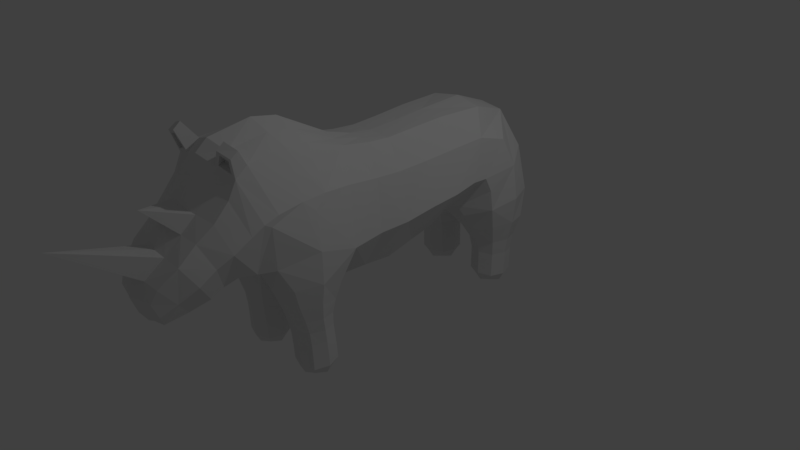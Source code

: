 # Source: sai.blend  (saved by Blender 2.79.0; exported with 4.5.12 LTS)
import bpy
from mathutils import Matrix  # noqa: F401  (used for matrix-valued properties, if any)

bpy.ops.wm.read_factory_settings(use_empty=True)
scene = bpy.context.scene
scene.name = 'Scene'

# ---- collections
col_collection_1 = bpy.data.collections.new('Collection 1'); scene.collection.children.link(col_collection_1)

# ---- materials (node trees are filled in below, after node groups)
mat_material = bpy.data.materials.new('Material')
mat_material.alpha_threshold = 0.0
mat_material.use_transparent_shadow = False
mat_material.roughness = 0.5
mat_material.specular_intensity = 0.1
mat_material.line_color = (0.0, 0.0, 0.0, 1.0)

# ---- material node trees

# ---- world
world_world = bpy.data.worlds.new('World'); scene.world = world_world
world_world.color = (0.05088, 0.05088, 0.05088)
world_world.use_sun_shadow = False
world_world.sun_shadow_jitter_overblur = 0.0
world_world.cycles.sampling_method = 'MANUAL'

# ---- cameras
cam_camera = bpy.data.cameras.new('Camera')
cam_camera.clip_end = 100.0
cam_camera.lens = 35.0
cam_camera.sensor_width = 32.0
cam_camera.sensor_height = 18.0
cam_camera.ortho_scale = 7.314
cam_camera.dof.focus_distance = 0.0
cam_camera.dof.aperture_fstop = 128.0

# ---- lights
light_lamp = bpy.data.lights.new('Lamp', 'POINT')
light_lamp.transmission_factor = 0.0
light_lamp.cutoff_distance = 30.0
light_lamp.energy = 100.0
light_lamp.shadow_buffer_clip_start = 1.001
light_lamp.shadow_soft_size = 0.1
light_lamp.shadow_maximum_resolution = 0.006
light_lamp.use_absolute_resolution = True

# ---- meshes
me_cube = bpy.data.meshes.new('Cube')
me_cube.from_pydata([(0.0, -2.727, 0.4118), (0.0, -1.849, 0.628), (0.6662, -2.389, 1.12), (0.0, -2.186, 0.6022), (0.0, -2.592, 1.529), (0.4564, -1.254, -0.9235), (0.4655, 1.845, -0.8695), (0.0, -3.18, 0.4877), (0.0, -3.165, 0.9353), (0.4385, -2.954, 0.6751), (0.7192, 1.845, -0.708), (0.4692, 1.595, -0.7024), (0.2193, 1.845, -0.6968), (0.4692, 2.095, -0.7024), (0.7267, 1.845, -0.3697), (0.4763, 1.589, -0.3675), (0.2267, 1.844, -0.3668), (0.4768, 2.095, -0.3683), (0.2005, -1.29, -0.4389), (0.4572, -1.524, -0.4298), (0.7053, -1.282, -0.418), (0.4495, -1.057, -0.4267), (0.202, -1.258, -0.7603), (0.4573, -1.506, -0.7714), (0.7071, -1.257, -0.7593), (0.454, -1.031, -0.7398), (0.8286, 1.843, 0.1234), (0.4662, 1.423, 0.05342), (0.1096, 1.835, -0.02878), (0.4692, 2.216, 0.04649), (0.5572, -0.3405, 1.337), (0.3742, -0.3909, 0.1446), (0.6423, 1.347, 1.414), (0.3668, 0.977, 0.4194), (0.5891, 0.4367, 1.344), (0.3972, 0.3706, 0.2297), (0.799, 1.842, 0.9478), (0.386, 1.223, 0.4128), (0.0, 2.372, 0.8894), (0.0, -1.292, 0.0933), (0.3891, -1.779, 0.3385), (0.8158, -1.377, 0.4383), (0.3905, -0.8916, 0.07552), (0.1296, -1.316, -0.1498), (0.4376, -1.609, -0.07177), (0.7332, -1.342, -0.05713), (0.4239, -1.045, -0.1616), (0.6539, 1.845, -0.8319), (0.0, -1.942, 0.6767), (0.2672, -1.834, 0.5262), (0.0, -0.6151, 1.825), (0.4664, 2.032, -0.8277), (0.0, -3.257, 0.6994), (0.0, -3.082, 0.345), (0.0, 1.577, 1.776), (0.8091, -1.38, 0.8517), (0.5858, -0.7656, 1.392), (0.3355, -3.119, 0.5372), (0.4664, 1.657, -0.8277), (0.279, 1.845, -0.8235), (0.455, -1.082, -0.8681), (0.6445, -1.252, -0.8832), (0.4571, -1.439, -0.8925), (0.2662, -1.256, -0.8822), (0.4884, -2.258, 0.7358), (0.0, -2.49, 0.4911), (0.0, -2.923, 1.137), (0.5077, -2.491, 1.448), (0.5623, -2.756, 0.8453), (0.3422, -2.789, 0.4749), (0.0, 0.9135, 1.74), (0.0, 0.4392, 1.7), (0.3508, -3.117, 0.8698), (0.6567, 2.032, -0.7066), (0.7229, 1.845, -0.5399), (0.6567, 1.657, -0.7066), (0.4729, 1.593, -0.5352), (0.2818, 1.657, -0.6982), (0.2231, 1.845, -0.5308), (0.2818, 2.032, -0.6982), (0.473, 2.095, -0.5354), (0.6642, 2.032, -0.3694), (0.754, 1.844, -0.1607), (0.6641, 1.656, -0.3691), (0.4755, 1.547, -0.1786), (0.2889, 1.651, -0.3665), (0.1992, 1.841, -0.2008), (0.2893, 2.032, -0.3673), (0.4768, 2.125, -0.1811), (0.2611, -1.121, -0.4364), (0.2015, -1.271, -0.598), (0.2664, -1.468, -0.4342), (0.1815, -1.309, -0.2874), (0.4574, -1.514, -0.6032), (0.6447, -1.461, -0.425), (0.4524, -1.547, -0.252), (0.7067, -1.267, -0.5914), (0.6397, -1.109, -0.4157), (0.7112, -1.306, -0.2406), (0.4526, -1.041, -0.5797), (0.4401, -1.065, -0.2856), (0.2645, -1.095, -0.7434), (0.267, -1.44, -0.7701), (0.6452, -1.444, -0.7684), (0.6432, -1.08, -0.7468), (0.7389, 2.123, 0.104), (0.8703, 1.843, 0.4903), (0.7374, 1.55, 0.1064), (0.4398, 1.294, 0.2686), (0.1982, 1.517, -0.004182), (0.0, 1.83, 0.1532), (0.1996, 2.123, -0.011), (0.3634, 2.316, 0.3811), (0.3103, -0.275, 1.687), (0.6955, -0.3966, 0.7002), (0.5689, 0.03382, 1.322), (0.3788, -0.7045, 0.1593), (0.0, -0.3681, -0.08653), (0.3835, -0.008873, 0.1213), (0.3818, 1.551, 1.717), (0.6145, 0.8723, 1.379), (0.7572, 1.129, 0.8971), (0.6958, 1.717, 1.316), (0.3985, 0.7226, 0.314), (0.0, 0.9991, 0.2879), (0.3473, 1.137, 0.4714), (0.0, 2.203, 1.347), (0.318, 0.4378, 1.685), (0.7416, 0.4256, 0.7871), (0.0, 0.3438, 0.06556), (0.5361, 2.238, 1.054), (0.7753, 1.43, 0.6934), (0.0, 1.313, 0.2816), (0.06925, -1.001, 0.005869), (0.05541, -1.308, -0.02377), (0.07719, -1.619, 0.2381), (0.4154, -1.693, 0.1198), (0.7016, -1.696, 0.4175), (0.7689, -1.369, 0.1597), (0.7124, -1.041, 0.3159), (0.4068, -0.987, -0.04678), (0.2027, -1.11, -0.1833), (0.2087, -1.532, -0.09751), (0.6627, -1.543, -0.05494), (0.651, -1.136, -0.09336), (0.2923, -3.06, 0.414), (0.0, 0.05505, 1.68), (0.3131, 0.053, 1.663), (0.2969, -3.182, 0.7067), (0.606, 1.984, -0.7984), (0.606, 1.706, -0.7984), (0.3283, 1.706, -0.7921), (0.3283, 1.984, -0.7921), (0.3164, 2.078, 1.544), (0.7548, 1.346, 0.8855), (0.0, 1.189, 0.3539), (0.6848, 2.055, -0.1659), (0.6842, 1.628, -0.165), (0.268, 1.617, -0.1938), (0.2687, 2.055, -0.1963), (0.7236, 2.197, 0.4931), (0.7818, 1.468, 0.4055), (0.08267, 1.402, 0.1583), (0.0, 2.198, 0.2388), (0.3149, -1.131, -0.839), (0.3164, -1.39, -0.859), (0.5964, -1.391, -0.8581), (0.5951, -1.122, -0.8421), (0.2443, -1.127, -0.3028), (0.2516, -1.493, -0.2642), (0.6489, -1.486, -0.2432), (0.6407, -1.129, -0.2525), (0.0, -0.854, 0.04346), (0.0, -1.677, 0.4051), (0.6781, -1.882, 0.7526), (0.7583, -0.8495, 0.6882), (0.3131, 0.05496, 1.663), (0.7142, 0.008885, 0.7131), (0.0, -0.006681, -0.07125), (0.4297, -2.568, 0.5788), (0.6605, 2.032, -0.5388), (0.6604, 1.657, -0.5388), (0.2855, 1.656, -0.5318), (0.2855, 2.032, -0.532), (0.2634, -1.105, -0.5856), (0.2669, -1.452, -0.6031), (0.6452, -1.451, -0.6003), (0.6422, -1.092, -0.581), (0.3076, -0.644, 1.75), (0.0, 2.066, 1.59), (0.3369, 0.9172, 1.717), (0.7601, 0.8091, 0.8333), (0.0, 0.7123, 0.1157), (0.0, -0.2687, 1.72), (0.1424, -1.068, -0.07665), (0.1471, -1.572, 0.06668), (0.6812, -1.622, 0.1584), (0.6738, -1.107, 0.0832), (0.4278, -2.304, 2.12), (0.4102, -2.231, 2.243), (0.4514, -2.908, 1.083), (0.1443, -2.758, 0.4433), (0.1336, -1.841, 0.5771), (0.2442, -2.222, 0.669), (0.2538, -2.541, 1.489), (0.1177, -3.149, 0.5124), (0.5399, -2.278, 2.086), (0.1486, -3.141, 0.9025), (0.1551, -0.2718, 1.704), (0.339, -1.912, 0.7147), (0.09841, -3.219, 0.7031), (0.09611, -3.071, 0.3795), (0.1566, 0.05403, 1.671), (0.188, -2.529, 0.535), (0.5846, -2.185, 2.18), (0.1538, -0.6295, 1.787), (0.1989, -2.915, 1.11), (0.0, -4.033, 1.5), (0.5921, -2.561, 0.9909), (0.0, -2.329, 0.55), (0.0, -2.747, 1.345), (0.4355, -2.404, 0.662), (0.456, -2.687, 1.276), (0.228, -2.717, 1.311), (0.2178, -2.366, 0.606), (0.0, -3.034, 1.611), (0.0, -2.42, 1.781), (0.0, -2.067, 0.6385), (0.7045, -2.182, 1.266), (0.5808, -2.075, 0.744), (0.5198, -2.307, 1.654), (0.2599, -2.364, 1.717), (0.2904, -2.071, 0.6913), (0.7342, -1.858, 1.428), (0.731, -2.038, 1.367), (0.7343, -1.951, 1.316), (0.0, -2.325, 2.03), (2.049e-08, -2.176, 2.159), (0.5186, -2.05, 1.973), (0.4981, -2.228, 1.912), (0.2593, -2.113, 2.066), (0.3275, -2.265, 1.967), (4.818e-09, -1.633, 2.252), (0.0, -1.302, 2.193), (0.6563, -1.186, 1.446), (0.7003, -1.517, 1.455), (0.7172, -1.358, 1.303), (0.4494, -1.525, 2.01), (0.4005, -1.198, 1.961), (0.2013, -1.25, 2.076), (0.2246, -1.579, 2.131), (0.4104, -2.322, 2.168), (0.2642, -2.266, 1.944), (0.5281, -2.207, 1.859), (0.5893, -2.281, 2.114), (0.4182, -2.226, 2.146), (0.3179, -2.187, 1.992), (0.4885, -2.15, 1.937), (0.5303, -2.2, 2.111)], [], [(201, 69, 145, 211), (110, 162, 132), (207, 72, 200, 216), (201, 213, 179, 69), (202, 49, 174, 209), (218, 222, 200, 68), (218, 68, 179, 221), (246, 245, 233, 235, 174, 55), (228, 229, 174, 235, 234), (224, 221, 179, 213), (189, 153, 126), (232, 209, 174, 229), (54, 119, 153, 189), (223, 216, 200, 222), (208, 113, 147, 212), (146, 212, 147, 176, 127, 71), (231, 230, 253, 252), (5, 60, 167, 61), (5, 61, 166, 62), (5, 62, 165, 63), (5, 63, 164, 60), (250, 240, 238, 247), (226, 231, 252, 236), (244, 56, 188, 248), (245, 247, 238, 233), (6, 51, 149, 47), (6, 47, 150, 58), (6, 58, 151, 59), (6, 59, 152, 51), (205, 57, 148, 210), (49, 202, 1, 173), (215, 208, 193, 50), (205, 211, 145, 57), (112, 163, 38), (207, 210, 148, 72), (253, 238, 214, 254), (9, 72, 148, 57), (9, 57, 145, 69), (9, 69, 179, 68), (9, 68, 200, 72), (10, 73, 180, 74), (10, 74, 181, 75), (10, 75, 150, 47), (10, 47, 149, 73), (11, 75, 181, 76), (11, 76, 182, 77), (11, 77, 151, 58), (11, 58, 150, 75), (12, 77, 182, 78), (12, 78, 183, 79), (12, 79, 152, 59), (12, 59, 151, 77), (13, 79, 183, 80), (13, 80, 180, 73), (13, 73, 149, 51), (13, 51, 152, 79), (14, 81, 156, 82), (14, 82, 157, 83), (14, 83, 181, 74), (14, 74, 180, 81), (15, 83, 157, 84), (15, 84, 158, 85), (15, 85, 182, 76), (15, 76, 181, 83), (16, 85, 158, 86), (16, 86, 159, 87), (16, 87, 183, 78), (16, 78, 182, 85), (17, 87, 159, 88), (17, 88, 156, 81), (17, 81, 180, 80), (17, 80, 183, 87), (18, 89, 184, 90), (18, 90, 185, 91), (18, 91, 169, 92), (18, 92, 168, 89), (19, 91, 185, 93), (19, 93, 186, 94), (19, 94, 170, 95), (19, 95, 169, 91), (20, 94, 186, 96), (20, 96, 187, 97), (20, 97, 171, 98), (20, 98, 170, 94), (21, 97, 187, 99), (21, 99, 184, 89), (21, 89, 168, 100), (21, 100, 171, 97), (22, 101, 164, 63), (22, 63, 165, 102), (22, 102, 185, 90), (22, 90, 184, 101), (23, 102, 165, 62), (23, 62, 166, 103), (23, 103, 186, 93), (23, 93, 185, 102), (24, 103, 166, 61), (24, 61, 167, 104), (24, 104, 187, 96), (24, 96, 186, 103), (25, 104, 167, 60), (25, 60, 164, 101), (25, 101, 184, 99), (25, 99, 187, 104), (26, 105, 160, 106), (26, 106, 161, 107), (26, 107, 157, 82), (26, 82, 156, 105), (27, 107, 161, 108), (27, 108, 162, 109), (27, 109, 158, 84), (27, 84, 157, 107), (28, 109, 162, 110), (28, 110, 163, 111), (28, 111, 159, 86), (28, 86, 158, 109), (29, 111, 163, 112), (29, 112, 160, 105), (29, 105, 156, 88), (29, 88, 159, 111), (30, 113, 188, 56), (30, 56, 175, 114), (30, 114, 177, 115), (30, 115, 176, 147, 113), (31, 114, 175, 116), (31, 116, 172, 117), (31, 117, 178, 118), (31, 118, 177, 114), (32, 119, 190, 120), (32, 120, 191, 121), (32, 121, 154, 122), (32, 122, 153, 119), (33, 121, 191, 123), (33, 123, 192, 124), (33, 124, 155, 125), (33, 125, 154, 121), (34, 127, 176, 115), (34, 115, 177, 128), (34, 128, 191, 120), (34, 120, 190, 127), (35, 128, 177, 118), (35, 118, 178, 129), (35, 129, 192, 123), (35, 123, 191, 128), (36, 130, 153, 122), (36, 122, 154, 131), (36, 131, 161, 106), (36, 106, 160, 130), (37, 131, 154, 125), (37, 125, 155, 132), (37, 132, 162, 108), (37, 108, 161, 131), (71, 127, 190, 70), (38, 126, 153, 130), (38, 130, 160, 112), (70, 190, 119, 54), (39, 133, 194, 134), (39, 134, 195, 135), (133, 39, 172), (135, 173, 39), (40, 135, 195, 136), (40, 136, 196, 137), (40, 137, 174, 49), (40, 49, 173, 135), (41, 137, 196, 138), (41, 138, 197, 139), (41, 139, 175, 55), (41, 55, 174, 137), (42, 139, 197, 140), (42, 140, 194, 133), (42, 133, 172, 116), (42, 116, 175, 139), (43, 141, 168, 92), (43, 92, 169, 142), (43, 142, 195, 134), (43, 134, 194, 141), (44, 142, 169, 95), (44, 95, 170, 143), (44, 143, 196, 136), (44, 136, 195, 142), (45, 143, 170, 98), (45, 98, 171, 144), (45, 144, 197, 138), (45, 138, 196, 143), (46, 144, 171, 100), (46, 100, 168, 141), (46, 141, 194, 140), (46, 140, 197, 144), (240, 252, 251, 199), (238, 240, 199, 214), (242, 237, 240, 250), (8, 52, 210, 207), (7, 53, 211, 205), (188, 113, 208, 215), (7, 205, 210, 52), (251, 254, 214, 199), (215, 249, 248, 188), (193, 208, 212, 146), (244, 246, 55, 175, 56), (220, 66, 216, 223), (227, 48, 209, 232), (219, 224, 213, 65), (1, 202, 209, 48), (0, 65, 213, 201), (216, 66, 217), (0, 201, 211, 53), (207, 216, 217), (8, 207, 217), (3, 203, 224, 219), (223, 204, 225), (204, 223, 222, 67), (203, 64, 221, 224), (2, 218, 221, 64), (2, 67, 222, 218), (4, 204, 231, 226), (204, 4, 225), (220, 223, 225), (3, 227, 232, 203), (204, 67, 230, 231), (203, 232, 229, 64), (2, 228, 230, 67), (2, 64, 229, 228), (233, 234, 235), (233, 238, 253, 234), (241, 239, 257, 256), (236, 252, 240, 237), (228, 234, 253, 230), (244, 245, 246), (250, 247, 248, 249), (244, 248, 247, 245), (242, 250, 249, 243), (50, 243, 249, 215), (241, 198, 251, 252), (206, 239, 253, 254), (198, 206, 254, 251), (239, 241, 252, 253), (256, 257, 258, 255), (239, 206, 258, 257), (206, 198, 255, 258), (198, 241, 256, 255)])
_uv = me_cube.uv_layers.new(name='UVマップ')
_uv.uv.foreach_set('vector', [0.2561, 0.07431, 0.2552, 0.09912, 0.2263, 0.09583, 0.2163, 0.07619, 0.9242, 0.03964, 0.8657, 0.05255, 0.8482, 0.03661, 0.1732, 0.1475, 0.2088, 0.146, 0.2353, 0.1824, 0.1969, 0.2017, 0.2561, 0.07431, 0.2881, 0.07899, 0.2843, 0.1113, 0.2552, 0.09912, 0.3905, 0.05716, 0.4021, 0.07156, 0.4, 0.1388, 0.3812, 0.09111, 0.2922, 0.1737, 0.2629, 0.2203, 0.2353, 0.1824, 0.2649, 0.1521, 0.2922, 0.1737, 0.2649, 0.1521, 0.2843, 0.1113, 0.3099, 0.1165, 0.4657, 0.2277, 0.4422, 0.2461, 0.3955, 0.2378, 0.384, 0.2217, 0.4, 0.1388, 0.4681, 0.1679, 0.351, 0.2144, 0.3672, 0.1326, 0.4, 0.1388, 0.384, 0.2217, 0.3718, 0.2287, 0.3125, 0.08329, 0.3099, 0.1165, 0.2843, 0.1113, 0.2881, 0.07899, 0.9534, 0.2778, 0.9277, 0.2464, 0.9789, 0.2446, 0.3573, 0.08932, 0.3812, 0.09111, 0.4, 0.1388, 0.3672, 0.1326, 0.8915, 0.3198, 0.8698, 0.2714, 0.9277, 0.2464, 0.9534, 0.2778, 0.2295, 0.2492, 0.1969, 0.2017, 0.2353, 0.1824, 0.2629, 0.2203, 0.6255, 0.3319, 0.622, 0.3087, 0.6708, 0.3026, 0.6735, 0.3257, 0.6765, 0.3485, 0.6735, 0.3257, 0.6708, 0.3026, 0.6713, 0.3025, 0.7273, 0.2985, 0.7314, 0.3436, 0.3027, 0.3069, 0.3293, 0.2771, 0.348, 0.3021, 0.3293, 0.3288, 0.4855, 0.06145, 0.486, 0.06142, 0.486, 0.06193, 0.4855, 0.06205, 0.4855, 0.06145, 0.4855, 0.06205, 0.485, 0.06201, 0.4849, 0.0615, 0.4855, 0.06145, 0.4849, 0.0615, 0.4849, 0.06095, 0.4854, 0.06083, 0.4855, 0.06145, 0.4854, 0.06083, 0.4859, 0.06088, 0.486, 0.06142, 0.4282, 0.3625, 0.3549, 0.3441, 0.3709, 0.3124, 0.4362, 0.3288, 0.2813, 0.3409, 0.3027, 0.3069, 0.3293, 0.3288, 0.31, 0.3661, 0.4878, 0.2509, 0.5482, 0.251, 0.5663, 0.3188, 0.4804, 0.3291, 0.4422, 0.2461, 0.4362, 0.3288, 0.3709, 0.3124, 0.3955, 0.2378, 0.902, 0.09458, 0.9027, 0.09483, 0.9023, 0.09538, 0.9017, 0.09527, 0.902, 0.09458, 0.9017, 0.09527, 0.9012, 0.09495, 0.9013, 0.09431, 0.902, 0.09458, 0.9013, 0.09431, 0.9016, 0.09376, 0.9022, 0.09389, 0.902, 0.09458, 0.9022, 0.09389, 0.9028, 0.09421, 0.9027, 0.09483, 0.2028, 0.09082, 0.2199, 0.1082, 0.2057, 0.1229, 0.1837, 0.1098, 0.4021, 0.07156, 0.3905, 0.05716, 0.3796, 0.04159, 0.4149, 0.03038, 0.5719, 0.3417, 0.6255, 0.3319, 0.6291, 0.3547, 0.5771, 0.3643, 0.2028, 0.09082, 0.2163, 0.07619, 0.2263, 0.09583, 0.2199, 0.1082, 0.9447, 0.1268, 0.971, 0.08222, 0.9999, 0.1754, 0.1732, 0.1475, 0.1837, 0.1098, 0.2057, 0.1229, 0.2088, 0.146, 0.348, 0.3021, 0.3709, 0.3124, 0.3552, 0.3198, 0.3536, 0.3181, 0.238, 0.1274, 0.2088, 0.146, 0.2057, 0.1229, 0.2199, 0.1082, 0.238, 0.1274, 0.2199, 0.1082, 0.2263, 0.09583, 0.2552, 0.09912, 0.238, 0.1274, 0.2552, 0.09912, 0.2843, 0.1113, 0.2649, 0.1521, 0.238, 0.1274, 0.2649, 0.1521, 0.2353, 0.1824, 0.2088, 0.146, 0.9014, 0.09597, 0.9026, 0.09592, 0.9031, 0.09732, 0.901, 0.09732, 0.9014, 0.09597, 0.901, 0.09732, 0.8991, 0.09594, 0.9006, 0.0952, 0.9014, 0.09597, 0.9006, 0.0952, 0.9012, 0.09495, 0.9017, 0.09527, 0.9014, 0.09597, 0.9017, 0.09527, 0.9023, 0.09538, 0.9026, 0.09592, 0.9005, 0.09405, 0.9006, 0.0952, 0.8991, 0.09594, 0.8991, 0.09353, 0.9005, 0.09405, 0.8991, 0.09353, 0.9006, 0.09169, 0.9014, 0.09319, 0.9005, 0.09405, 0.9014, 0.09319, 0.9016, 0.09376, 0.9013, 0.09431, 0.9005, 0.09405, 0.9013, 0.09431, 0.9012, 0.09495, 0.9006, 0.0952, 0.9025, 0.09325, 0.9014, 0.09319, 0.9006, 0.09169, 0.9031, 0.09164, 0.9025, 0.09325, 0.9031, 0.09164, 0.9048, 0.09337, 0.9033, 0.09395, 0.9025, 0.09325, 0.9033, 0.09395, 0.9028, 0.09421, 0.9022, 0.09389, 0.9025, 0.09325, 0.9022, 0.09389, 0.9016, 0.09376, 0.9014, 0.09319, 0.9033, 0.09508, 0.9033, 0.09395, 0.9048, 0.09337, 0.9048, 0.09573, 0.9033, 0.09508, 0.9048, 0.09573, 0.9031, 0.09732, 0.9026, 0.09592, 0.9033, 0.09508, 0.9026, 0.09592, 0.9023, 0.09538, 0.9027, 0.09483, 0.9033, 0.09508, 0.9027, 0.09483, 0.9028, 0.09421, 0.9033, 0.09395, 0.9, 0.09998, 0.9042, 0.1002, 0.9061, 0.1061, 0.8978, 0.1062, 0.9, 0.09998, 0.8978, 0.1062, 0.8907, 0.1009, 0.8965, 0.09736, 0.9, 0.09998, 0.8965, 0.09736, 0.8991, 0.09594, 0.901, 0.09732, 0.9, 0.09998, 0.901, 0.09732, 0.9031, 0.09732, 0.9042, 0.1002, 0.8958, 0.0926, 0.8965, 0.09736, 0.8907, 0.1009, 0.8885, 0.09127, 0.8958, 0.0926, 0.8885, 0.09127, 0.8946, 0.08176, 0.8989, 0.08838, 0.8958, 0.0926, 0.8989, 0.08838, 0.9006, 0.09169, 0.8991, 0.09353, 0.8958, 0.0926, 0.8991, 0.09353, 0.8991, 0.09594, 0.8965, 0.09736, 0.9045, 0.08825, 0.8989, 0.08838, 0.8946, 0.08176, 0.9073, 0.08154, 0.9045, 0.08825, 0.9073, 0.08154, 0.9153, 0.09035, 0.9082, 0.0922, 0.9045, 0.08825, 0.9082, 0.0922, 0.9048, 0.09337, 0.9031, 0.09164, 0.9045, 0.08825, 0.9031, 0.09164, 0.9006, 0.09169, 0.8989, 0.08838, 0.9076, 0.0972, 0.9082, 0.0922, 0.9153, 0.09035, 0.9131, 0.1007, 0.9076, 0.0972, 0.9131, 0.1007, 0.9061, 0.1061, 0.9042, 0.1002, 0.9076, 0.0972, 0.9042, 0.1002, 0.9031, 0.09732, 0.9048, 0.09573, 0.9076, 0.0972, 0.9048, 0.09573, 0.9048, 0.09337, 0.9082, 0.0922, 0.4849, 0.05597, 0.4888, 0.05738, 0.4871, 0.05952, 0.4853, 0.05881, 0.4849, 0.05597, 0.4853, 0.05881, 0.4834, 0.05973, 0.481, 0.05803, 0.4849, 0.05597, 0.481, 0.05803, 0.4758, 0.05504, 0.4835, 0.05064, 0.4849, 0.05597, 0.4835, 0.05064, 0.4917, 0.05345, 0.4888, 0.05738, 0.4801, 0.06228, 0.481, 0.05803, 0.4834, 0.05973, 0.4828, 0.06177, 0.4801, 0.06228, 0.4828, 0.06177, 0.484, 0.06342, 0.4823, 0.06566, 0.4801, 0.06228, 0.4823, 0.06566, 0.4789, 0.07008, 0.4746, 0.06347, 0.4801, 0.06228, 0.4746, 0.06347, 0.4758, 0.05504, 0.481, 0.05803, 0.4859, 0.0666, 0.4823, 0.06566, 0.484, 0.06342, 0.4857, 0.06393, 0.4859, 0.0666, 0.4857, 0.06393, 0.4873, 0.06304, 0.4892, 0.06489, 0.4859, 0.0666, 0.4892, 0.06489, 0.4922, 0.06874, 0.4858, 0.07188, 0.4859, 0.0666, 0.4858, 0.07188, 0.4789, 0.07008, 0.4823, 0.06566, 0.4905, 0.0612, 0.4892, 0.06489, 0.4873, 0.06304, 0.4879, 0.06129, 0.4905, 0.0612, 0.4879, 0.06129, 0.4871, 0.05952, 0.4888, 0.05738, 0.4905, 0.0612, 0.4888, 0.05738, 0.4917, 0.05345, 0.4951, 0.06115, 0.4905, 0.0612, 0.4951, 0.06115, 0.4922, 0.06874, 0.4892, 0.06489, 0.4854, 0.06026, 0.4863, 0.06046, 0.4859, 0.06088, 0.4854, 0.06083, 0.4854, 0.06026, 0.4854, 0.06083, 0.4849, 0.06095, 0.4846, 0.0606, 0.4854, 0.06026, 0.4846, 0.0606, 0.4834, 0.05973, 0.4853, 0.05881, 0.4854, 0.06026, 0.4853, 0.05881, 0.4871, 0.05952, 0.4863, 0.06046, 0.4843, 0.06154, 0.4846, 0.0606, 0.4849, 0.06095, 0.4849, 0.0615, 0.4843, 0.06154, 0.4849, 0.0615, 0.485, 0.06201, 0.4847, 0.06242, 0.4843, 0.06154, 0.4847, 0.06242, 0.484, 0.06342, 0.4828, 0.06177, 0.4843, 0.06154, 0.4828, 0.06177, 0.4834, 0.05973, 0.4846, 0.0606, 0.4856, 0.06259, 0.4847, 0.06242, 0.485, 0.06201, 0.4855, 0.06205, 0.4856, 0.06259, 0.4855, 0.06205, 0.486, 0.06193, 0.4863, 0.06226, 0.4856, 0.06259, 0.4863, 0.06226, 0.4873, 0.06304, 0.4857, 0.06393, 0.4856, 0.06259, 0.4857, 0.06393, 0.484, 0.06342, 0.4847, 0.06242, 0.4866, 0.06139, 0.4863, 0.06226, 0.486, 0.06193, 0.486, 0.06142, 0.4866, 0.06139, 0.486, 0.06142, 0.4859, 0.06088, 0.4863, 0.06046, 0.4866, 0.06139, 0.4863, 0.06046, 0.4871, 0.05952, 0.4879, 0.06129, 0.4866, 0.06139, 0.4879, 0.06129, 0.4873, 0.06304, 0.4863, 0.06226, 0.8935, 0.1184, 0.9091, 0.1189, 0.9155, 0.1419, 0.8891, 0.1404, 0.8935, 0.1184, 0.8891, 0.1404, 0.8644, 0.1256, 0.8792, 0.1095, 0.8935, 0.1184, 0.8792, 0.1095, 0.8907, 0.1009, 0.8978, 0.1062, 0.8935, 0.1184, 0.8978, 0.1062, 0.9061, 0.1061, 0.9091, 0.1189, 0.8726, 0.09051, 0.8792, 0.1095, 0.8644, 0.1256, 0.8506, 0.09213, 0.8726, 0.09051, 0.8506, 0.09213, 0.8657, 0.05255, 0.8835, 0.06947, 0.8726, 0.09051, 0.8835, 0.06947, 0.8946, 0.08176, 0.8885, 0.09127, 0.8726, 0.09051, 0.8885, 0.09127, 0.8907, 0.1009, 0.8792, 0.1095, 0.9128, 0.06801, 0.8835, 0.06947, 0.8657, 0.05255, 0.9242, 0.03964, 0.9128, 0.06801, 0.9242, 0.03964, 0.971, 0.08222, 0.9306, 0.08852, 0.9128, 0.06801, 0.9306, 0.08852, 0.9153, 0.09035, 0.9073, 0.08154, 0.9128, 0.06801, 0.9073, 0.08154, 0.8946, 0.08176, 0.8835, 0.06947, 0.9224, 0.109, 0.9306, 0.08852, 0.971, 0.08222, 0.9447, 0.1268, 0.9224, 0.109, 0.9447, 0.1268, 0.9155, 0.1419, 0.9091, 0.1189, 0.9224, 0.109, 0.9091, 0.1189, 0.9061, 0.1061, 0.9131, 0.1007, 0.9224, 0.109, 0.9131, 0.1007, 0.9153, 0.09035, 0.9306, 0.08852, 0.61, 0.245, 0.622, 0.3087, 0.5663, 0.3188, 0.5482, 0.251, 0.61, 0.245, 0.5482, 0.251, 0.5389, 0.1514, 0.6006, 0.1512, 0.61, 0.245, 0.6006, 0.1512, 0.6577, 0.1515, 0.6645, 0.2401, 0.61, 0.245, 0.6645, 0.2401, 0.6713, 0.3025, 0.6708, 0.3026, 0.622, 0.3087, 0.5996, 0.06141, 0.6006, 0.1512, 0.5389, 0.1514, 0.5567, 0.06464, 0.5996, 0.06141, 0.5567, 0.06464, 0.5306, 0.01213, 0.6007, 6.308e-05, 0.5996, 0.06141, 0.6007, 6.308e-05, 0.6517, 6.304e-05, 0.6514, 0.05884, 0.5996, 0.06141, 0.6514, 0.05884, 0.6577, 0.1515, 0.6006, 0.1512, 0.8384, 0.2303, 0.8698, 0.2714, 0.7932, 0.2914, 0.7803, 0.2347, 0.8384, 0.2303, 0.7803, 0.2347, 0.7669, 0.162, 0.8084, 0.1679, 0.8384, 0.2303, 0.8084, 0.1679, 0.8343, 0.1665, 0.8769, 0.2141, 0.8384, 0.2303, 0.8769, 0.2141, 0.9277, 0.2464, 0.8698, 0.2714, 0.7906, 0.08506, 0.8084, 0.1679, 0.7669, 0.162, 0.7529, 0.07788, 0.7906, 0.08506, 0.7529, 0.07788, 0.7562, 0.01607, 0.8014, 0.03085, 0.7906, 0.08506, 0.8014, 0.03085, 0.8277, 0.03727, 0.814, 0.08942, 0.7906, 0.08506, 0.814, 0.08942, 0.8343, 0.1665, 0.8084, 0.1679, 0.7215, 0.2376, 0.7273, 0.2985, 0.6713, 0.3025, 0.6645, 0.2401, 0.7215, 0.2376, 0.6645, 0.2401, 0.6577, 0.1515, 0.7153, 0.1586, 0.7215, 0.2376, 0.7153, 0.1586, 0.7669, 0.162, 0.7803, 0.2347, 0.7215, 0.2376, 0.7803, 0.2347, 0.7932, 0.2914, 0.7273, 0.2985, 0.704, 0.06962, 0.7153, 0.1586, 0.6577, 0.1515, 0.6514, 0.05884, 0.704, 0.06962, 0.6514, 0.05884, 0.6517, 6.304e-05, 0.704, 0.0096, 0.704, 0.06962, 0.704, 0.0096, 0.7562, 0.01607, 0.7529, 0.07788, 0.704, 0.06962, 0.7529, 0.07788, 0.7669, 0.162, 0.7153, 0.1586, 0.8867, 0.177, 0.9308, 0.1887, 0.9277, 0.2464, 0.8769, 0.2141, 0.8867, 0.177, 0.8769, 0.2141, 0.8343, 0.1665, 0.8497, 0.1482, 0.8867, 0.177, 0.8497, 0.1482, 0.8644, 0.1256, 0.8891, 0.1404, 0.8867, 0.177, 0.8891, 0.1404, 0.9155, 0.1419, 0.9308, 0.1887, 0.8291, 0.09161, 0.8497, 0.1482, 0.8343, 0.1665, 0.814, 0.08942, 0.8291, 0.09161, 0.814, 0.08942, 0.8277, 0.03727, 0.8482, 0.03661, 0.8291, 0.09161, 0.8482, 0.03661, 0.8657, 0.05255, 0.8506, 0.09213, 0.8291, 0.09161, 0.8506, 0.09213, 0.8644, 0.1256, 0.8497, 0.1482, 0.7314, 0.3436, 0.7273, 0.2985, 0.7932, 0.2914, 0.7989, 0.3375, 0.9999, 0.1754, 0.9789, 0.2446, 0.9277, 0.2464, 0.9308, 0.1887, 0.9999, 0.1754, 0.9308, 0.1887, 0.9155, 0.1419, 0.9447, 0.1268, 0.7989, 0.3375, 0.7932, 0.2914, 0.8698, 0.2714, 0.8915, 0.3198, 0.4724, 0.01483, 0.5119, 0.02413, 0.5029, 0.03677, 0.4773, 0.02981, 0.4724, 0.01483, 0.4773, 0.02981, 0.4543, 0.04437, 0.4366, 0.03779, 0.5119, 0.02413, 0.4724, 0.01483, 0.5306, 0.01213, 0.4366, 0.03779, 0.4149, 0.03038, 0.4724, 0.01483, 0.4295, 0.0751, 0.4366, 0.03779, 0.4543, 0.04437, 0.4506, 0.0689, 0.4295, 0.0751, 0.4506, 0.0689, 0.4604, 0.08891, 0.4425, 0.1085, 0.4295, 0.0751, 0.4425, 0.1085, 0.4, 0.1388, 0.4021, 0.07156, 0.4295, 0.0751, 0.4021, 0.07156, 0.4149, 0.03038, 0.4366, 0.03779, 0.4769, 0.1216, 0.4425, 0.1085, 0.4604, 0.08891, 0.4814, 0.09596, 0.4769, 0.1216, 0.4814, 0.09596, 0.5032, 0.08684, 0.5139, 0.1078, 0.4769, 0.1216, 0.5139, 0.1078, 0.5389, 0.1514, 0.4681, 0.1679, 0.4769, 0.1216, 0.4681, 0.1679, 0.4, 0.1388, 0.4425, 0.1085, 0.53, 0.06262, 0.5139, 0.1078, 0.5032, 0.08684, 0.5125, 0.06135, 0.53, 0.06262, 0.5125, 0.06135, 0.5029, 0.03677, 0.5119, 0.02413, 0.53, 0.06262, 0.5119, 0.02413, 0.5306, 0.01213, 0.5567, 0.06464, 0.53, 0.06262, 0.5567, 0.06464, 0.5389, 0.1514, 0.5139, 0.1078, 0.4809, 0.0422, 0.4962, 0.04684, 0.4917, 0.05345, 0.4835, 0.05064, 0.4809, 0.0422, 0.4835, 0.05064, 0.4758, 0.05504, 0.4671, 0.0505, 0.4809, 0.0422, 0.4671, 0.0505, 0.4543, 0.04437, 0.4773, 0.02981, 0.4809, 0.0422, 0.4773, 0.02981, 0.5029, 0.03677, 0.4962, 0.04684, 0.4651, 0.06551, 0.4671, 0.0505, 0.4758, 0.05504, 0.4746, 0.06347, 0.4651, 0.06551, 0.4746, 0.06347, 0.4789, 0.07008, 0.4723, 0.07738, 0.4651, 0.06551, 0.4723, 0.07738, 0.4604, 0.08891, 0.4506, 0.0689, 0.4651, 0.06551, 0.4506, 0.0689, 0.4543, 0.04437, 0.4671, 0.0505, 0.4843, 0.08081, 0.4723, 0.07738, 0.4789, 0.07008, 0.4858, 0.07188, 0.4843, 0.08081, 0.4858, 0.07188, 0.4922, 0.06874, 0.4965, 0.07549, 0.4843, 0.08081, 0.4965, 0.07549, 0.5032, 0.08684, 0.4814, 0.09596, 0.4843, 0.08081, 0.4814, 0.09596, 0.4604, 0.08891, 0.4723, 0.07738, 0.502, 0.06113, 0.4965, 0.07549, 0.4922, 0.06874, 0.4951, 0.06115, 0.502, 0.06113, 0.4951, 0.06115, 0.4917, 0.05345, 0.4962, 0.04684, 0.502, 0.06113, 0.4962, 0.04684, 0.5029, 0.03677, 0.5125, 0.06135, 0.502, 0.06113, 0.5125, 0.06135, 0.5032, 0.08684, 0.4965, 0.07549, 0.3549, 0.3441, 0.3293, 0.3288, 0.351, 0.3225, 0.3544, 0.3233, 0.3709, 0.3124, 0.3549, 0.3441, 0.3544, 0.3233, 0.3552, 0.3198, 0.4189, 0.3975, 0.3353, 0.3809, 0.3549, 0.3441, 0.4282, 0.3625, 0.1518, 0.1299, 0.1723, 0.1002, 0.1837, 0.1098, 0.1732, 0.1475, 0.1926, 0.07834, 0.2109, 0.06402, 0.2163, 0.07619, 0.2028, 0.09082, 0.5663, 0.3188, 0.622, 0.3087, 0.6255, 0.3319, 0.5719, 0.3417, 0.1926, 0.07834, 0.2028, 0.09082, 0.1837, 0.1098, 0.1723, 0.1002, 0.351, 0.3225, 0.3536, 0.3181, 0.3552, 0.3198, 0.3544, 0.3233, 0.5719, 0.3417, 0.4748, 0.3615, 0.4804, 0.3291, 0.5663, 0.3188, 0.6291, 0.3547, 0.6255, 0.3319, 0.6735, 0.3257, 0.6765, 0.3485, 0.4878, 0.2509, 0.4657, 0.2277, 0.4681, 0.1679, 0.5389, 0.1514, 0.5482, 0.251, 0.1917, 0.2615, 0.1719, 0.2292, 0.1969, 0.2017, 0.2295, 0.2492, 0.3499, 0.04941, 0.367, 0.04678, 0.3812, 0.09111, 0.3573, 0.08932, 0.3132, 0.05215, 0.3125, 0.08329, 0.2881, 0.07899, 0.29, 0.05294, 0.3796, 0.04159, 0.3905, 0.05716, 0.3812, 0.09111, 0.367, 0.04678, 0.2568, 0.05494, 0.29, 0.05294, 0.2881, 0.07899, 0.2561, 0.07431, 0.1969, 0.2017, 0.1719, 0.2292, 6.304e-05, 0.1735, 0.2568, 0.05494, 0.2561, 0.07431, 0.2163, 0.07619, 0.2109, 0.06402, 0.1732, 0.1475, 0.1969, 0.2017, 6.304e-05, 0.1735, 0.1518, 0.1299, 0.1732, 0.1475, 6.304e-05, 0.1735, 0.3335, 0.0511, 0.3348, 0.08633, 0.3125, 0.08329, 0.3132, 0.05215, 0.2295, 0.2492, 0.2653, 0.2781, 0.1845, 0.3112, 0.2653, 0.2781, 0.2295, 0.2492, 0.2629, 0.2203, 0.2977, 0.2472, 0.3348, 0.08633, 0.3351, 0.1258, 0.3099, 0.1165, 0.3125, 0.08329, 0.3198, 0.1931, 0.2922, 0.1737, 0.3099, 0.1165, 0.3351, 0.1258, 0.3198, 0.1931, 0.2977, 0.2472, 0.2629, 0.2203, 0.2922, 0.1737, 0.2458, 0.316, 0.2653, 0.2781, 0.3027, 0.3069, 0.2813, 0.3409, 0.2653, 0.2781, 0.2458, 0.316, 0.1845, 0.3112, 0.1917, 0.2615, 0.2295, 0.2492, 0.1845, 0.3112, 0.3335, 0.0511, 0.3499, 0.04941, 0.3573, 0.08932, 0.3348, 0.08633, 0.2653, 0.2781, 0.2977, 0.2472, 0.3293, 0.2771, 0.3027, 0.3069, 0.3348, 0.08633, 0.3573, 0.08932, 0.3672, 0.1326, 0.3351, 0.1258, 0.3198, 0.1931, 0.351, 0.2144, 0.3293, 0.2771, 0.2977, 0.2472, 0.3198, 0.1931, 0.3351, 0.1258, 0.3672, 0.1326, 0.351, 0.2144, 0.3955, 0.2378, 0.3718, 0.2287, 0.384, 0.2217, 0.3955, 0.2378, 0.3709, 0.3124, 0.348, 0.3021, 0.3718, 0.2287, 0.3377, 0.3229, 0.3473, 0.3093, 0.3479, 0.3155, 0.3465, 0.3187, 0.31, 0.3661, 0.3293, 0.3288, 0.3549, 0.3441, 0.3353, 0.3809, 0.351, 0.2144, 0.3718, 0.2287, 0.348, 0.3021, 0.3293, 0.2771, 0.4878, 0.2509, 0.4422, 0.2461, 0.4657, 0.2277, 0.4282, 0.3625, 0.4362, 0.3288, 0.4804, 0.3291, 0.4748, 0.3615, 0.4878, 0.2509, 0.4804, 0.3291, 0.4362, 0.3288, 0.4422, 0.2461, 0.4189, 0.3975, 0.4282, 0.3625, 0.4748, 0.3615, 0.4679, 0.3951, 0.5771, 0.3643, 0.4679, 0.3951, 0.4748, 0.3615, 0.5719, 0.3417, 0.3377, 0.3229, 0.3502, 0.3214, 0.351, 0.3225, 0.3293, 0.3288, 0.3521, 0.3179, 0.3473, 0.3093, 0.348, 0.3021, 0.3536, 0.3181, 0.3502, 0.3214, 0.3521, 0.3179, 0.3536, 0.3181, 0.351, 0.3225, 0.3473, 0.3093, 0.3377, 0.3229, 0.3293, 0.3288, 0.348, 0.3021, 0.3465, 0.3187, 0.3479, 0.3155, 0.3497, 0.3179, 0.3489, 0.3194, 0.3473, 0.3093, 0.3521, 0.3179, 0.3497, 0.3179, 0.3479, 0.3155, 0.3521, 0.3179, 0.3502, 0.3214, 0.3489, 0.3194, 0.3497, 0.3179, 0.3502, 0.3214, 0.3377, 0.3229, 0.3465, 0.3187, 0.3489, 0.3194])
me_cube.materials.append(mat_material)
me_cube.use_remesh_preserve_volume = False
me_cube.use_remesh_preserve_attributes = False
me_cube.use_mirror_vertex_groups = False
me_cube.update()

# ---- objects
ob_cube = bpy.data.objects.new('Cube', me_cube)
ob_lamp = bpy.data.objects.new('Lamp', light_lamp)
ob_camera = bpy.data.objects.new('Camera', cam_camera)

# ---- transforms, parenting, visibility, modifiers, constraints
ob_cube.location = (0.0, 0.0, 0.0)
ob_cube.lock_rotations_4d = False
ob_cube.empty_display_type = 'ARROWS'
ob_cube.lineart.crease_threshold = 0.0
_m = ob_cube.modifiers.new('ミラー', 'MIRROR')
_m.use_clip = True
ob_lamp.location = (4.076, 1.005, 5.904)
ob_lamp.rotation_euler = (0.6503, 0.05522, 1.866)
ob_lamp.lock_rotations_4d = False
ob_lamp.empty_display_type = 'ARROWS'
ob_lamp.color = (0.0, 0.0, 0.0, 0.0)
ob_lamp.lineart.crease_threshold = 0.0
ob_camera.location = (7.481, -6.508, 5.344)
ob_camera.rotation_euler = (1.109, 0.0, 0.8149)
ob_camera.lock_rotations_4d = False
ob_camera.empty_display_type = 'ARROWS'
ob_camera.color = (0.0, 0.0, 0.0, 0.0)
ob_camera.display_type = 'WIRE'
ob_camera.lineart.crease_threshold = 0.0

# ---- collection membership
col_collection_1.objects.link(ob_cube)
col_collection_1.objects.link(ob_lamp)
col_collection_1.objects.link(ob_camera)

# ---- scene / render settings (as saved in the file)
scene.camera = ob_camera
scene.frame_start = 1; scene.frame_end = 250; scene.frame_set(1)
scene.render.engine = 'BLENDER_EEVEE_NEXT'
scene.render.resolution_percentage = 50
scene.render.dither_intensity = 0.0
scene.cycles.use_denoising = False
scene.cycles.samples = 128
scene.cycles.sampling_pattern = 'TABULATED_SOBOL'
scene.cycles.use_adaptive_sampling = False
scene.cycles.use_light_tree = False
scene.cycles.blur_glossy = 0.0
scene.cycles.sample_clamp_indirect = 0.0
scene.view_settings.view_transform = 'Standard'
bpy.context.view_layer.update()
